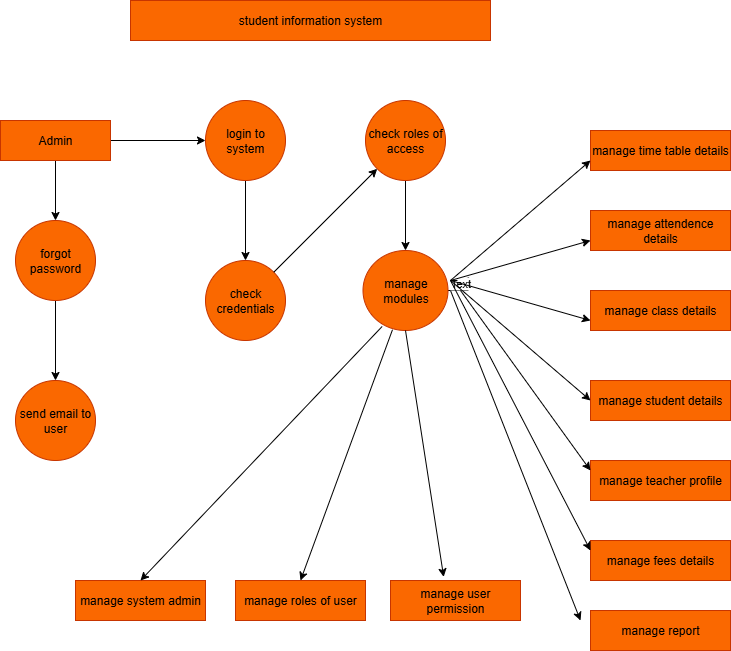

The diagram above was exported from draw.io. Its source (the exported page's mxGraphModel, read from the mxfile embedded in the PNG):
<mxGraphModel dx="1034" dy="1670" grid="1" gridSize="10" guides="1" tooltips="1" connect="1" arrows="1" fold="1" page="1" pageScale="1" pageWidth="850" pageHeight="1100" math="0" shadow="0">
  <root>
    <mxCell id="0" />
    <mxCell id="1" parent="0" />
    <mxCell id="gdyNwfx7k1jjWqaIbf1b-1" value="student information system" style="rounded=0;whiteSpace=wrap;html=1;fillColor=#fa6800;strokeColor=#C73500;fontColor=#000000;" vertex="1" parent="1">
      <mxGeometry x="200" y="-1080" width="360" height="40" as="geometry" />
    </mxCell>
    <mxCell id="gdyNwfx7k1jjWqaIbf1b-6" value="" style="edgeStyle=orthogonalEdgeStyle;rounded=0;orthogonalLoop=1;jettySize=auto;html=1;" edge="1" parent="1" source="gdyNwfx7k1jjWqaIbf1b-4" target="gdyNwfx7k1jjWqaIbf1b-5">
      <mxGeometry relative="1" as="geometry" />
    </mxCell>
    <mxCell id="gdyNwfx7k1jjWqaIbf1b-10" value="" style="edgeStyle=orthogonalEdgeStyle;rounded=0;orthogonalLoop=1;jettySize=auto;html=1;" edge="1" parent="1" source="gdyNwfx7k1jjWqaIbf1b-4" target="gdyNwfx7k1jjWqaIbf1b-9">
      <mxGeometry relative="1" as="geometry" />
    </mxCell>
    <mxCell id="gdyNwfx7k1jjWqaIbf1b-4" value="Admin" style="rounded=0;whiteSpace=wrap;html=1;fillColor=#fa6800;fontColor=#000000;strokeColor=#C73500;" vertex="1" parent="1">
      <mxGeometry x="70" y="-960" width="110" height="40" as="geometry" />
    </mxCell>
    <mxCell id="gdyNwfx7k1jjWqaIbf1b-8" value="" style="edgeStyle=orthogonalEdgeStyle;rounded=0;orthogonalLoop=1;jettySize=auto;html=1;" edge="1" parent="1" source="gdyNwfx7k1jjWqaIbf1b-5" target="gdyNwfx7k1jjWqaIbf1b-7">
      <mxGeometry relative="1" as="geometry" />
    </mxCell>
    <mxCell id="gdyNwfx7k1jjWqaIbf1b-5" value="login to system" style="ellipse;whiteSpace=wrap;html=1;fillColor=#fa6800;strokeColor=#C73500;fontColor=#000000;rounded=0;" vertex="1" parent="1">
      <mxGeometry x="275" y="-980" width="80" height="80" as="geometry" />
    </mxCell>
    <mxCell id="gdyNwfx7k1jjWqaIbf1b-7" value="check credentials" style="ellipse;whiteSpace=wrap;html=1;fillColor=#fa6800;strokeColor=#C73500;fontColor=#000000;rounded=0;" vertex="1" parent="1">
      <mxGeometry x="275" y="-820" width="80" height="80" as="geometry" />
    </mxCell>
    <mxCell id="gdyNwfx7k1jjWqaIbf1b-12" value="" style="edgeStyle=orthogonalEdgeStyle;rounded=0;orthogonalLoop=1;jettySize=auto;html=1;" edge="1" parent="1" source="gdyNwfx7k1jjWqaIbf1b-9" target="gdyNwfx7k1jjWqaIbf1b-11">
      <mxGeometry relative="1" as="geometry" />
    </mxCell>
    <mxCell id="gdyNwfx7k1jjWqaIbf1b-9" value="forgot password" style="ellipse;whiteSpace=wrap;html=1;fillColor=#fa6800;strokeColor=#C73500;fontColor=#000000;rounded=0;" vertex="1" parent="1">
      <mxGeometry x="85" y="-860" width="80" height="80" as="geometry" />
    </mxCell>
    <mxCell id="gdyNwfx7k1jjWqaIbf1b-11" value="send email to user" style="ellipse;whiteSpace=wrap;html=1;fillColor=#fa6800;strokeColor=#C73500;fontColor=#000000;rounded=0;" vertex="1" parent="1">
      <mxGeometry x="85" y="-700" width="80" height="80" as="geometry" />
    </mxCell>
    <mxCell id="gdyNwfx7k1jjWqaIbf1b-44" style="edgeStyle=orthogonalEdgeStyle;rounded=0;orthogonalLoop=1;jettySize=auto;html=1;" edge="1" parent="1" source="gdyNwfx7k1jjWqaIbf1b-15">
      <mxGeometry relative="1" as="geometry">
        <mxPoint x="530" y="-800" as="targetPoint" />
      </mxGeometry>
    </mxCell>
    <mxCell id="gdyNwfx7k1jjWqaIbf1b-45" value="Text" style="edgeLabel;html=1;align=center;verticalAlign=middle;resizable=0;points=[];" vertex="1" connectable="0" parent="gdyNwfx7k1jjWqaIbf1b-44">
      <mxGeometry x="1" y="3" relative="1" as="geometry">
        <mxPoint as="offset" />
      </mxGeometry>
    </mxCell>
    <mxCell id="gdyNwfx7k1jjWqaIbf1b-15" value="manage modules" style="ellipse;whiteSpace=wrap;html=1;fillColor=#fa6800;strokeColor=#C73500;fontColor=#000000;rounded=0;" vertex="1" parent="1">
      <mxGeometry x="432.5" y="-830" width="85" height="80" as="geometry" />
    </mxCell>
    <mxCell id="gdyNwfx7k1jjWqaIbf1b-21" value="" style="edgeStyle=orthogonalEdgeStyle;rounded=0;orthogonalLoop=1;jettySize=auto;html=1;" edge="1" parent="1" source="gdyNwfx7k1jjWqaIbf1b-17" target="gdyNwfx7k1jjWqaIbf1b-15">
      <mxGeometry relative="1" as="geometry" />
    </mxCell>
    <mxCell id="gdyNwfx7k1jjWqaIbf1b-17" value="check roles of access" style="ellipse;whiteSpace=wrap;html=1;fillColor=#fa6800;strokeColor=#C73500;fontColor=#000000;rounded=0;" vertex="1" parent="1">
      <mxGeometry x="435" y="-980" width="80" height="80" as="geometry" />
    </mxCell>
    <mxCell id="gdyNwfx7k1jjWqaIbf1b-24" value="" style="endArrow=classic;html=1;rounded=0;" edge="1" parent="1" source="gdyNwfx7k1jjWqaIbf1b-7" target="gdyNwfx7k1jjWqaIbf1b-17">
      <mxGeometry width="50" height="50" relative="1" as="geometry">
        <mxPoint x="400" y="-730" as="sourcePoint" />
        <mxPoint x="450" y="-780" as="targetPoint" />
      </mxGeometry>
    </mxCell>
    <mxCell id="gdyNwfx7k1jjWqaIbf1b-25" value="manage time table details" style="rounded=0;whiteSpace=wrap;html=1;fillColor=#fa6800;fontColor=#000000;strokeColor=#C73500;" vertex="1" parent="1">
      <mxGeometry x="660" y="-950" width="140" height="40" as="geometry" />
    </mxCell>
    <mxCell id="gdyNwfx7k1jjWqaIbf1b-26" value="manage attendence details" style="rounded=0;whiteSpace=wrap;html=1;fillColor=#fa6800;fontColor=#000000;strokeColor=#C73500;" vertex="1" parent="1">
      <mxGeometry x="660" y="-870" width="140" height="40" as="geometry" />
    </mxCell>
    <mxCell id="gdyNwfx7k1jjWqaIbf1b-27" value="manage class details" style="rounded=0;whiteSpace=wrap;html=1;fillColor=#fa6800;fontColor=#000000;strokeColor=#C73500;" vertex="1" parent="1">
      <mxGeometry x="660" y="-790" width="140" height="40" as="geometry" />
    </mxCell>
    <mxCell id="gdyNwfx7k1jjWqaIbf1b-28" value="manage student details" style="rounded=0;whiteSpace=wrap;html=1;fillColor=#fa6800;fontColor=#000000;strokeColor=#C73500;" vertex="1" parent="1">
      <mxGeometry x="660" y="-700" width="140" height="40" as="geometry" />
    </mxCell>
    <mxCell id="gdyNwfx7k1jjWqaIbf1b-29" value="manage teacher profile" style="rounded=0;whiteSpace=wrap;html=1;fillColor=#fa6800;fontColor=#000000;strokeColor=#C73500;" vertex="1" parent="1">
      <mxGeometry x="660" y="-620" width="140" height="40" as="geometry" />
    </mxCell>
    <mxCell id="gdyNwfx7k1jjWqaIbf1b-30" value="manage fees details" style="rounded=0;whiteSpace=wrap;html=1;fillColor=#fa6800;fontColor=#000000;strokeColor=#C73500;" vertex="1" parent="1">
      <mxGeometry x="660" y="-540" width="140" height="40" as="geometry" />
    </mxCell>
    <mxCell id="gdyNwfx7k1jjWqaIbf1b-31" value="manage report" style="rounded=0;whiteSpace=wrap;html=1;fillColor=#fa6800;fontColor=#000000;strokeColor=#C73500;" vertex="1" parent="1">
      <mxGeometry x="660" y="-470" width="140" height="40" as="geometry" />
    </mxCell>
    <mxCell id="gdyNwfx7k1jjWqaIbf1b-32" value="" style="endArrow=classic;html=1;rounded=0;entryX=0;entryY=0.75;entryDx=0;entryDy=0;" edge="1" parent="1" target="gdyNwfx7k1jjWqaIbf1b-25">
      <mxGeometry width="50" height="50" relative="1" as="geometry">
        <mxPoint x="520" y="-800" as="sourcePoint" />
        <mxPoint x="450" y="-700" as="targetPoint" />
        <Array as="points">
          <mxPoint x="660" y="-920" />
        </Array>
      </mxGeometry>
    </mxCell>
    <mxCell id="gdyNwfx7k1jjWqaIbf1b-36" value="" style="endArrow=classic;html=1;rounded=0;entryX=0;entryY=0.75;entryDx=0;entryDy=0;" edge="1" parent="1" target="gdyNwfx7k1jjWqaIbf1b-26">
      <mxGeometry width="50" height="50" relative="1" as="geometry">
        <mxPoint x="520" y="-800" as="sourcePoint" />
        <mxPoint x="450" y="-740" as="targetPoint" />
      </mxGeometry>
    </mxCell>
    <mxCell id="gdyNwfx7k1jjWqaIbf1b-38" value="" style="endArrow=classic;html=1;rounded=0;entryX=0;entryY=0.75;entryDx=0;entryDy=0;" edge="1" parent="1" target="gdyNwfx7k1jjWqaIbf1b-27">
      <mxGeometry width="50" height="50" relative="1" as="geometry">
        <mxPoint x="520" y="-800" as="sourcePoint" />
        <mxPoint x="450" y="-740" as="targetPoint" />
      </mxGeometry>
    </mxCell>
    <mxCell id="gdyNwfx7k1jjWqaIbf1b-39" value="" style="endArrow=classic;html=1;rounded=0;entryX=0;entryY=0.5;entryDx=0;entryDy=0;" edge="1" parent="1" target="gdyNwfx7k1jjWqaIbf1b-28">
      <mxGeometry width="50" height="50" relative="1" as="geometry">
        <mxPoint x="520" y="-800" as="sourcePoint" />
        <mxPoint x="450" y="-740" as="targetPoint" />
      </mxGeometry>
    </mxCell>
    <mxCell id="gdyNwfx7k1jjWqaIbf1b-40" value="" style="endArrow=classic;html=1;rounded=0;entryX=0;entryY=0.25;entryDx=0;entryDy=0;" edge="1" parent="1" target="gdyNwfx7k1jjWqaIbf1b-29">
      <mxGeometry width="50" height="50" relative="1" as="geometry">
        <mxPoint x="530" y="-790" as="sourcePoint" />
        <mxPoint x="450" y="-740" as="targetPoint" />
      </mxGeometry>
    </mxCell>
    <mxCell id="gdyNwfx7k1jjWqaIbf1b-41" value="" style="endArrow=classic;html=1;rounded=0;entryX=0;entryY=0.25;entryDx=0;entryDy=0;" edge="1" parent="1" target="gdyNwfx7k1jjWqaIbf1b-30">
      <mxGeometry width="50" height="50" relative="1" as="geometry">
        <mxPoint x="520" y="-800" as="sourcePoint" />
        <mxPoint x="450" y="-740" as="targetPoint" />
      </mxGeometry>
    </mxCell>
    <mxCell id="gdyNwfx7k1jjWqaIbf1b-42" value="" style="endArrow=classic;html=1;rounded=0;" edge="1" parent="1">
      <mxGeometry width="50" height="50" relative="1" as="geometry">
        <mxPoint x="520" y="-790" as="sourcePoint" />
        <mxPoint x="650" y="-460" as="targetPoint" />
      </mxGeometry>
    </mxCell>
    <mxCell id="gdyNwfx7k1jjWqaIbf1b-47" value="manage user permission" style="whiteSpace=wrap;html=1;fillColor=#fa6800;strokeColor=#C73500;fontColor=#000000;rounded=0;" vertex="1" parent="1">
      <mxGeometry x="460" y="-500" width="130" height="40" as="geometry" />
    </mxCell>
    <mxCell id="gdyNwfx7k1jjWqaIbf1b-49" value="manage roles of user" style="whiteSpace=wrap;html=1;fillColor=#fa6800;strokeColor=#C73500;fontColor=#000000;rounded=0;" vertex="1" parent="1">
      <mxGeometry x="305" y="-500" width="130" height="40" as="geometry" />
    </mxCell>
    <mxCell id="gdyNwfx7k1jjWqaIbf1b-50" value="manage system admin" style="whiteSpace=wrap;html=1;fillColor=#fa6800;strokeColor=#C73500;fontColor=#000000;rounded=0;" vertex="1" parent="1">
      <mxGeometry x="145" y="-500" width="130" height="40" as="geometry" />
    </mxCell>
    <mxCell id="gdyNwfx7k1jjWqaIbf1b-51" value="" style="endArrow=classic;html=1;rounded=0;exitX=0.5;exitY=1;exitDx=0;exitDy=0;entryX=0.409;entryY=-0.09;entryDx=0;entryDy=0;entryPerimeter=0;" edge="1" parent="1" source="gdyNwfx7k1jjWqaIbf1b-15" target="gdyNwfx7k1jjWqaIbf1b-47">
      <mxGeometry width="50" height="50" relative="1" as="geometry">
        <mxPoint x="400" y="-690" as="sourcePoint" />
        <mxPoint x="450" y="-740" as="targetPoint" />
      </mxGeometry>
    </mxCell>
    <mxCell id="gdyNwfx7k1jjWqaIbf1b-52" value="" style="endArrow=classic;html=1;rounded=0;exitX=0.347;exitY=0.99;exitDx=0;exitDy=0;exitPerimeter=0;entryX=0.5;entryY=0;entryDx=0;entryDy=0;" edge="1" parent="1" source="gdyNwfx7k1jjWqaIbf1b-15" target="gdyNwfx7k1jjWqaIbf1b-49">
      <mxGeometry width="50" height="50" relative="1" as="geometry">
        <mxPoint x="400" y="-690" as="sourcePoint" />
        <mxPoint x="370" y="-510" as="targetPoint" />
      </mxGeometry>
    </mxCell>
    <mxCell id="gdyNwfx7k1jjWqaIbf1b-53" value="" style="endArrow=classic;html=1;rounded=0;exitX=0.225;exitY=0.95;exitDx=0;exitDy=0;exitPerimeter=0;entryX=0.5;entryY=0;entryDx=0;entryDy=0;" edge="1" parent="1" source="gdyNwfx7k1jjWqaIbf1b-15" target="gdyNwfx7k1jjWqaIbf1b-50">
      <mxGeometry width="50" height="50" relative="1" as="geometry">
        <mxPoint x="400" y="-690" as="sourcePoint" />
        <mxPoint x="450" y="-740" as="targetPoint" />
      </mxGeometry>
    </mxCell>
  </root>
</mxGraphModel>